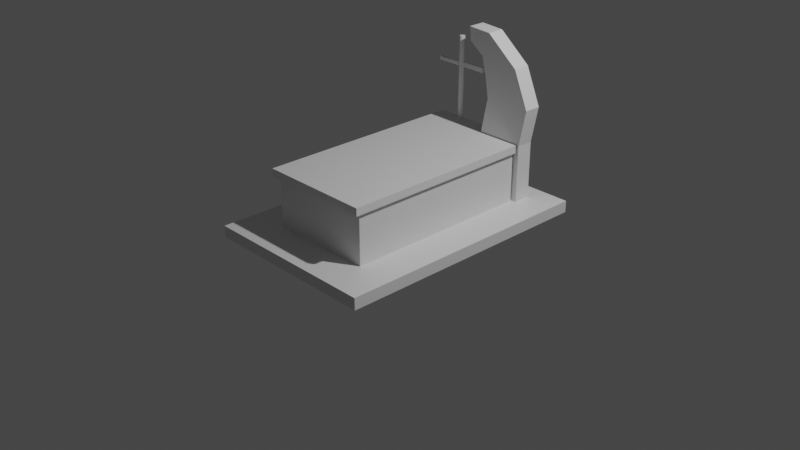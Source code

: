 # Source: Gr_b_4.blend  (saved by Blender 2.90.8; exported with 4.5.12 LTS)
import bpy
from mathutils import Matrix  # noqa: F401  (used for matrix-valued properties, if any)

bpy.ops.wm.read_factory_settings(use_empty=True)
scene = bpy.context.scene
scene.name = 'Scene'

# ---- collections
col_collection = bpy.data.collections.new('Collection'); scene.collection.children.link(col_collection)

# ---- materials (node trees are filled in below, after node groups)
mat_material = bpy.data.materials.new('Material')
mat_material.alpha_threshold = 0.0
mat_material.use_transparent_shadow = False
mat_material.line_color = (0.0, 0.0, 0.0, 1.0)

# ---- material node trees
mat_material.use_nodes = True; mat_material.node_tree.nodes.clear()
_N = mat_material.node_tree.nodes; _L = mat_material.node_tree.links
n0 = _N.new('ShaderNodeOutputMaterial'); n0.name = 'Material Output'; n0.location = (300, 300)
n1 = _N.new('ShaderNodeBsdfPrincipled'); n1.name = 'Principled BSDF'; n1.location = (10, 300)
n1.distribution = 'GGX'
n1.subsurface_method = 'BURLEY'
n1.inputs[2].default_value = 0.4
n1.inputs[3].default_value = 1.45
n1.inputs[27].default_value = (0.0, 0.0, 0.0, 1.0)
n1.inputs[28].default_value = 1.0
_L.new(n1.outputs[0], n0.inputs[0])
n0.is_active_output = True

# ---- world
world_world = bpy.data.worlds.new('World'); scene.world = world_world
world_world.use_nodes = True; world_world.node_tree.nodes.clear()
_N = world_world.node_tree.nodes; _L = world_world.node_tree.links
n0 = _N.new('ShaderNodeOutputWorld'); n0.name = 'World Output'; n0.location = (300, 300)
n1 = _N.new('ShaderNodeBackground'); n1.name = 'Background'; n1.location = (10, 300)
n1.inputs[0].default_value = (0.05088, 0.05088, 0.05088, 1.0)
_L.new(n1.outputs[0], n0.inputs[0])
n0.is_active_output = True
world_world.color = (0.05088, 0.05088, 0.05088)
world_world.use_sun_shadow = False
world_world.sun_shadow_jitter_overblur = 0.0

# ---- cameras
cam_camera = bpy.data.cameras.new('Camera')
cam_camera.clip_end = 100.0
cam_camera.ortho_scale = 7.314

# ---- lights
light_light = bpy.data.lights.new('Light', 'POINT')
light_light.transmission_factor = 0.0
light_light.energy = 1000.0
light_light.shadow_soft_size = 0.1
light_light.shadow_maximum_resolution = 0.006
light_light.use_absolute_resolution = True

# ---- meshes
me_cube = bpy.data.meshes.new('Cube')
me_cube.from_pydata([(0.9738, 1.452, 0.06323), (0.9738, 1.452, -0.06323), (0.9738, -1.452, 0.06323), (0.9738, -1.452, -0.06323), (-0.9738, 1.452, 0.06323), (-0.9738, 1.452, -0.06323), (-0.9738, -1.452, 0.06323), (-0.9738, -1.452, -0.06323), (-0.5762, -1.035, 0.05708), (-0.5762, -1.035, 0.6052), (-0.5762, 1.035, 0.05708), (-0.5762, 1.035, 0.6052), (0.5762, -1.035, 0.05708), (0.5762, -1.035, 0.6052), (0.5762, 1.035, 0.05708), (0.5762, 1.035, 0.6052), (-0.6107, -1.097, 0.6891), (0.6107, 1.038, 0.6891), (-0.6107, -1.097, 0.6052), (-0.6107, 1.038, 0.6052), (0.6107, 1.038, 0.6052), (0.6107, -1.097, 0.6052), (-0.6107, 1.038, 0.6891), (0.6107, -1.097, 0.6891), (-0.3089, 1.219, 1.598), (-0.3089, 1.219, 0.6992), (-0.2912, 1.214, 0.6992), (-0.2912, 1.214, 1.598), (-0.2802, 1.198, 0.6992), (-0.2802, 1.18, 0.6992), (-0.2786, 1.189, 1.598), (-0.2912, 1.165, 0.6992), (-0.2912, 1.165, 1.598), (-0.3089, 1.159, 0.6992), (-0.3089, 1.159, 1.598), (-0.3267, 1.165, 0.6992), (-0.3267, 1.165, 1.598), (-0.3377, 1.18, 0.6992), (-0.3377, 1.198, 0.6992), (-0.3393, 1.189, 1.598), (-0.3267, 1.214, 0.6992), (-0.3267, 1.214, 1.598), (-0.3267, 1.165, 1.248), (-0.2794, 1.183, 1.269), (-0.2801, 1.198, 1.276), (-0.3383, 1.194, 1.269), (-0.3376, 1.198, 1.317), (-0.3382, 1.184, 1.317), (-0.3372, 1.179, 1.294), (-0.2797, 1.183, 1.318), (-0.28, 1.196, 1.318), (-0.613, 1.199, 1.317), (-0.613, 1.202, 1.269), (-0.004814, 1.196, 1.269), (-0.00482, 1.178, 1.269), (-0.613, 1.182, 1.317), (-0.6131, 1.173, 1.31), (-0.004819, 1.178, 1.318), (-0.004813, 1.206, 1.28), (-0.00482, 1.199, 1.318), (-0.3381, 1.184, 1.269), (-0.613, 1.181, 1.269), (-0.6245, 1.05, -0.06507), (-0.6245, 1.05, 0.6823), (-0.6245, 1.238, -0.06507), (-0.6245, 1.238, 0.6823), (0.6355, 1.05, 0.6823), (0.6355, 1.238, -0.06507), (0.6355, 1.238, 0.6823), (0.1192, 1.238, 0.6823), (0.6355, 1.05, -0.06507), (0.1192, 1.05, 0.6823), (0.1975, 1.238, 1.078), (0.7138, 1.238, 1.078), (0.7138, 1.05, 1.078), (0.1975, 1.05, 1.078), (0.5437, 1.05, 1.469), (0.155, 1.05, 1.315), (0.155, 1.238, 1.315), (0.5437, 1.238, 1.469), (0.1854, 1.05, 1.759), (0.1034, 1.238, 1.507), (0.1034, 1.05, 1.507), (0.1854, 1.238, 1.759), (-0.06048, 1.238, 1.629), (-0.06048, 1.05, 1.629), (-0.07523, 1.05, 1.775), (-0.07523, 1.238, 1.775)], [], [(4, 2, 0), (2, 7, 3), (6, 5, 7), (1, 7, 5), (0, 3, 1), (4, 1, 5), (9, 10, 8), (11, 14, 10), (15, 12, 14), (13, 8, 12), (14, 8, 10), (13, 18, 9), (22, 23, 17), (9, 19, 11), (18, 22, 19), (21, 16, 18), (19, 17, 20), (20, 23, 21), (11, 20, 15), (13, 20, 21), (50, 58, 44), (44, 29, 28), (49, 59, 50), (32, 33, 31), (36, 39, 47), (34, 35, 33), (27, 30, 50), (45, 61, 52), (60, 38, 37), (47, 51, 55), (41, 25, 40), (43, 57, 49), (24, 26, 25), (37, 38, 40), (43, 32, 31), (43, 53, 54), (45, 41, 40), (50, 59, 58), (56, 48, 47), (44, 53, 43), (52, 46, 45), (51, 46, 52), (61, 48, 56), (36, 47, 48), (50, 30, 49), (47, 39, 46), (63, 64, 62), (68, 70, 67), (71, 62, 70), (37, 38, 65), (66, 75, 71), (67, 62, 64), (65, 67, 64), (84, 83, 81), (68, 72, 73), (71, 72, 69), (68, 74, 66), (80, 85, 82), (73, 76, 74), (75, 78, 72), (73, 78, 79), (74, 77, 75), (25, 26, 65), (29, 31, 71), (31, 33, 63), (79, 80, 76), (77, 81, 78), (79, 81, 83), (76, 82, 77), (87, 85, 86), (83, 86, 80), (82, 84, 81), (4, 6, 2), (2, 6, 7), (6, 4, 5), (1, 3, 7), (0, 2, 3), (4, 0, 1), (9, 11, 10), (11, 15, 14), (15, 13, 12), (13, 9, 8), (14, 12, 8), (13, 21, 18), (22, 16, 23), (9, 18, 19), (18, 16, 22), (21, 23, 16), (19, 22, 17), (20, 17, 23), (11, 19, 20), (13, 15, 20), (49, 30, 32), (44, 43, 29), (28, 26, 44), (26, 27, 44), (49, 57, 59), (34, 36, 42), (32, 34, 33), (34, 42, 35), (45, 60, 61), (60, 45, 38), (46, 39, 41), (61, 56, 52), (56, 55, 51), (51, 52, 56), (47, 46, 51), (30, 27, 32), (27, 24, 32), (24, 41, 36), (41, 39, 36), (36, 34, 24), (34, 32, 24), (41, 24, 25), (43, 54, 57), (24, 27, 26), (40, 25, 33), (25, 26, 33), (26, 28, 29), (29, 31, 26), (31, 33, 26), (33, 35, 40), (35, 37, 40), (54, 53, 58), (58, 59, 57), (57, 54, 58), (43, 49, 32), (31, 29, 43), (41, 45, 46), (40, 38, 45), (37, 35, 60), (35, 42, 60), (55, 56, 47), (44, 58, 53), (44, 27, 50), (61, 60, 48), (60, 42, 48), (42, 36, 48), (63, 65, 64), (69, 68, 67), (68, 66, 70), (71, 63, 62), (65, 63, 37), (63, 35, 37), (38, 40, 65), (66, 74, 75), (67, 70, 62), (66, 71, 70), (65, 69, 67), (84, 87, 83), (68, 69, 72), (71, 75, 72), (68, 73, 74), (80, 86, 85), (73, 79, 76), (75, 77, 78), (73, 72, 78), (74, 76, 77), (26, 28, 65), (28, 69, 65), (65, 40, 25), (71, 69, 29), (69, 28, 29), (63, 71, 31), (33, 35, 63), (79, 83, 80), (77, 82, 81), (79, 78, 81), (76, 80, 82), (87, 84, 85), (83, 87, 86), (82, 85, 84)])
_uv = me_cube.uv_layers.new(name='UVMap')
_uv.uv.foreach_set('vector', [0.875, 0.5, 0.625, 0.75, 0.625, 0.5, 0.625, 0.75, 0.375, 1.0, 0.375, 0.75, 0.625, 0.0, 0.375, 0.25, 0.375, 0.0, 0.375, 0.5, 0.125, 0.75, 0.125, 0.5, 0.625, 0.5, 0.375, 0.75, 0.375, 0.5, 0.625, 0.25, 0.375, 0.5, 0.375, 0.25, 0.625, 0.0, 0.375, 0.25, 0.375, 0.0, 0.625, 0.25, 0.375, 0.5, 0.375, 0.25, 0.625, 0.5, 0.375, 0.75, 0.375, 0.5, 0.625, 0.75, 0.375, 1.0, 0.375, 0.75, 0.375, 0.5, 0.125, 0.75, 0.125, 0.5, 0.625, 0.75, 0.625, 1.0, 0.625, 1.0, 0.875, 0.5, 0.625, 0.75, 0.625, 0.5, 0.625, 0.0, 0.625, 0.25, 0.625, 0.25, 0.625, 0.0, 0.625, 0.25, 0.625, 0.25, 0.625, 0.75, 0.625, 1.0, 0.625, 1.0, 0.625, 0.25, 0.625, 0.5, 0.625, 0.5, 0.625, 0.5, 0.625, 0.75, 0.625, 0.75, 0.625, 0.25, 0.625, 0.5, 0.625, 0.5, 0.625, 0.75, 0.625, 0.5, 0.625, 0.75, 0.7712, 0.9352, 0.7979, 0.9147, 0.7996, 0.9127, 0.7996, 0.9127, 0.7, 0.5, 0.8, 0.5, 0.7287, 0.9352, 0.7712, 0.9352, 0.7712, 0.9352, 0.6, 1.0, 0.5, 0.5, 0.6, 0.5, 0.4, 1.0, 0.25, 1.0, 0.2711, 0.9352, 0.5, 1.0, 0.4, 0.5, 0.5, 0.5, 0.9, 1.0, 0.75, 1.0, 0.7712, 0.9352, 0.2289, 0.9127, 0.2665, 0.9127, 0.2286, 0.9127, 0.2665, 0.9127, 0.2, 0.5, 0.3, 0.5, 0.2711, 0.9352, 0.2288, 0.9352, 0.2712, 0.9352, 0.1, 1.0, -7.451e-08, 0.5, 0.1, 0.5, 0.7464, 0.9127, 0.7286, 0.9352, 0.7287, 0.9352, 1.0, 1.0, 0.9, 0.5, 1.0, 0.5, 0.5217, 0.1758, 0.5217, 0.3242, 0.6089, 0.4442, 0.7464, 0.9127, 0.6, 1.0, 0.6, 0.5, 0.7464, 0.9127, 0.7712, 0.9127, 0.7288, 0.9127, 0.2289, 0.9127, 0.1, 1.0, 0.1, 0.5, 0.7712, 0.9352, 0.7712, 0.9352, 0.7979, 0.9147, 0.2977, 0.9337, 0.3, 0.9242, 0.2711, 0.9352, 0.7996, 0.9127, 0.7712, 0.9127, 0.7464, 0.9127, 0.2286, 0.9127, 0.2287, 0.9352, 0.2289, 0.9127, 0.2288, 0.9352, 0.2287, 0.9352, 0.2286, 0.9127, 0.2665, 0.9127, 0.3, 0.9242, 0.2977, 0.9337, 0.4, 1.0, 0.2711, 0.9352, 0.3, 0.9242, 0.7712, 0.9352, 0.75, 1.0, 0.7287, 0.9352, 0.2711, 0.9352, 0.25, 1.0, 0.2287, 0.9352, 0.625, 0.0, 0.375, 0.25, 0.375, 0.0, 0.625, 0.5, 0.375, 0.75, 0.375, 0.5, 0.625, 0.8524, 0.375, 1.0, 0.375, 0.75, 0.0, 0.0, 0.0, 0.0, 0.0, 0.0, 0.625, 0.75, 0.625, 0.8524, 0.625, 0.8524, 0.375, 0.5, 0.125, 0.75, 0.125, 0.5, 0.625, 0.25, 0.375, 0.5, 0.375, 0.25, 0.625, 0.5, 0.625, 0.5, 0.625, 0.3976, 0.625, 0.5, 0.625, 0.3976, 0.625, 0.5, 0.7274, 0.75, 0.7274, 0.5, 0.7274, 0.5, 0.625, 0.5, 0.625, 0.75, 0.625, 0.75, 0.625, 0.75, 0.625, 0.75, 0.625, 0.8524, 0.625, 0.5, 0.625, 0.75, 0.625, 0.75, 0.7274, 0.75, 0.7274, 0.5, 0.7274, 0.5, 0.625, 0.5, 0.625, 0.3976, 0.625, 0.5, 0.625, 0.75, 0.625, 0.8524, 0.625, 0.8524, 0.0, 0.0, 0.0, 0.0, 0.0, 0.0, 0.0, 0.0, 0.0, 0.0, 0.0, 0.0, 0.0, 0.0, 0.0, 0.0, 0.0, 0.0, 0.625, 0.5, 0.625, 0.75, 0.625, 0.75, 0.7274, 0.75, 0.7274, 0.5, 0.7274, 0.5, 0.625, 0.5, 0.625, 0.3976, 0.625, 0.5, 0.625, 0.75, 0.625, 0.8524, 0.625, 0.8524, 0.625, 0.5, 0.625, 0.75, 0.625, 0.75, 0.625, 0.5, 0.625, 0.75, 0.625, 0.75, 0.7274, 0.75, 0.625, 0.5, 0.7274, 0.5, 0.875, 0.5, 0.875, 0.75, 0.625, 0.75, 0.625, 0.75, 0.625, 1.0, 0.375, 1.0, 0.625, 0.0, 0.625, 0.25, 0.375, 0.25, 0.375, 0.5, 0.375, 0.75, 0.125, 0.75, 0.625, 0.5, 0.625, 0.75, 0.375, 0.75, 0.625, 0.25, 0.625, 0.5, 0.375, 0.5, 0.625, 0.0, 0.625, 0.25, 0.375, 0.25, 0.625, 0.25, 0.625, 0.5, 0.375, 0.5, 0.625, 0.5, 0.625, 0.75, 0.375, 0.75, 0.625, 0.75, 0.625, 1.0, 0.375, 1.0, 0.375, 0.5, 0.375, 0.75, 0.125, 0.75, 0.625, 0.75, 0.625, 0.75, 0.625, 1.0, 0.875, 0.5, 0.875, 0.75, 0.625, 0.75, 0.625, 0.0, 0.625, 0.0, 0.625, 0.25, 0.625, 0.0, 0.625, 0.0, 0.625, 0.25, 0.625, 0.75, 0.625, 0.75, 0.625, 1.0, 0.625, 0.25, 0.625, 0.25, 0.625, 0.5, 0.625, 0.5, 0.625, 0.5, 0.625, 0.75, 0.625, 0.25, 0.625, 0.25, 0.625, 0.5, 0.625, 0.75, 0.625, 0.5, 0.625, 0.5, 0.7287, 0.9352, 0.75, 1.0, 0.6, 1.0, 0.7996, 0.9127, 0.7464, 0.9127, 0.7, 0.5, 0.8, 0.5, 0.9, 0.5, 0.7996, 0.9127, 0.9, 0.5, 0.9, 1.0, 0.7996, 0.9127, 0.7287, 0.9352, 0.7286, 0.9352, 0.7712, 0.9352, 0.5, 1.0, 0.4, 1.0, 0.4, 0.9127, 0.6, 1.0, 0.5, 1.0, 0.5, 0.5, 0.5, 1.0, 0.4, 0.9127, 0.4, 0.5, 0.2289, 0.9127, 0.2665, 0.9127, 0.2665, 0.9127, 0.2665, 0.9127, 0.2289, 0.9127, 0.2, 0.5, 0.2287, 0.9352, 0.25, 1.0, 0.1, 1.0, 0.2665, 0.9127, 0.2977, 0.9337, 0.2286, 0.9127, 0.2977, 0.9337, 0.2712, 0.9352, 0.2288, 0.9352, 0.2288, 0.9352, 0.2286, 0.9127, 0.2977, 0.9337, 0.2711, 0.9352, 0.2287, 0.9352, 0.2288, 0.9352, 0.4783, 0.25, 0.3911, 0.4442, 0.3911, 0.05584, 0.3911, 0.4442, 0.25, 0.49, 0.3911, 0.05584, 0.25, 0.49, 0.1089, 0.4442, 0.1089, 0.05584, 0.1089, 0.4442, 0.02175, 0.25, 0.1089, 0.05584, 0.1089, 0.05584, 0.25, 0.01, 0.25, 0.49, 0.25, 0.01, 0.3911, 0.05584, 0.25, 0.49, 0.1, 1.0, -7.451e-08, 1.0, -7.451e-08, 0.5, 0.7464, 0.9127, 0.7288, 0.9127, 0.7286, 0.9352, 1.0, 1.0, 0.9, 1.0, 0.9, 0.5, 0.6089, 0.4442, 0.75, 0.49, 0.75, 0.01, 0.75, 0.49, 0.8911, 0.4442, 0.75, 0.01, 0.8911, 0.4442, 0.9783, 0.3242, 0.9783, 0.1758, 0.9783, 0.1758, 0.8911, 0.05584, 0.8911, 0.4442, 0.8911, 0.05584, 0.75, 0.01, 0.8911, 0.4442, 0.75, 0.01, 0.6089, 0.05584, 0.6089, 0.4442, 0.6089, 0.05584, 0.5217, 0.1758, 0.6089, 0.4442, 0.7288, 0.9127, 0.7712, 0.9127, 0.7979, 0.9147, 0.7979, 0.9147, 0.7712, 0.9352, 0.7286, 0.9352, 0.7286, 0.9352, 0.7288, 0.9127, 0.7979, 0.9147, 0.7464, 0.9127, 0.7287, 0.9352, 0.6, 1.0, 0.6, 0.5, 0.7, 0.5, 0.7464, 0.9127, 0.1, 1.0, 0.2289, 0.9127, 0.2287, 0.9352, 0.1, 0.5, 0.2, 0.5, 0.2289, 0.9127, 0.3, 0.5, 0.4, 0.5, 0.2665, 0.9127, 0.4, 0.5, 0.4, 0.9127, 0.2665, 0.9127, 0.2712, 0.9352, 0.2977, 0.9337, 0.2711, 0.9352, 0.7996, 0.9127, 0.7979, 0.9147, 0.7712, 0.9127, 0.7996, 0.9127, 0.9, 1.0, 0.7712, 0.9352, 0.2665, 0.9127, 0.2665, 0.9127, 0.3, 0.9242, 0.2665, 0.9127, 0.4, 0.9127, 0.3, 0.9242, 0.4, 0.9127, 0.4, 1.0, 0.3, 0.9242, 0.625, 0.0, 0.625, 0.25, 0.375, 0.25, 0.625, 0.3976, 0.625, 0.5, 0.375, 0.5, 0.625, 0.5, 0.625, 0.75, 0.375, 0.75, 0.625, 0.8524, 0.625, 1.0, 0.375, 1.0, 0.0, 0.0, 0.0, 0.0, 0.0, 0.0, 0.0, 0.0, 0.0, 0.0, 0.0, 0.0, 0.0, 0.0, 0.0, 0.0, 0.0, 0.0, 0.625, 0.75, 0.625, 0.75, 0.625, 0.8524, 0.375, 0.5, 0.375, 0.75, 0.125, 0.75, 0.625, 0.75, 0.625, 0.8524, 0.375, 0.75, 0.625, 0.25, 0.625, 0.3976, 0.375, 0.5, 0.625, 0.5, 0.625, 0.5, 0.625, 0.5, 0.625, 0.5, 0.625, 0.3976, 0.625, 0.3976, 0.7274, 0.75, 0.7274, 0.75, 0.7274, 0.5, 0.625, 0.5, 0.625, 0.5, 0.625, 0.75, 0.625, 0.75, 0.625, 0.75, 0.625, 0.75, 0.625, 0.5, 0.625, 0.5, 0.625, 0.75, 0.7274, 0.75, 0.7274, 0.75, 0.7274, 0.5, 0.625, 0.5, 0.625, 0.3976, 0.625, 0.3976, 0.625, 0.75, 0.625, 0.75, 0.625, 0.8524, 0.0, 0.0, 0.0, 0.0, 0.0, 0.0, 0.0, 0.0, 0.0, 0.0, 0.0, 0.0, 0.0, 0.0, 0.0, 0.0, 0.0, 0.0, 0.0, 0.0, 0.0, 0.0, 0.0, 0.0, 0.0, 0.0, 0.0, 0.0, 0.0, 0.0, 0.0, 0.0, 0.0, 0.0, 0.0, 0.0, 0.0, 0.0, 0.0, 0.0, 0.0, 0.0, 0.625, 0.5, 0.625, 0.5, 0.625, 0.75, 0.7274, 0.75, 0.7274, 0.75, 0.7274, 0.5, 0.625, 0.5, 0.625, 0.3976, 0.625, 0.3976, 0.625, 0.75, 0.625, 0.75, 0.625, 0.8524, 0.625, 0.5, 0.625, 0.5, 0.625, 0.75, 0.625, 0.5, 0.625, 0.5, 0.625, 0.75, 0.7274, 0.75, 0.625, 0.75, 0.625, 0.5])
me_cube.materials.append(mat_material)
me_cube.use_remesh_preserve_volume = False
me_cube.use_remesh_preserve_attributes = False
me_cube.use_mirror_vertex_groups = False
me_cube.update()

# ---- objects
ob_cube = bpy.data.objects.new('Cube', me_cube)
ob_light = bpy.data.objects.new('Light', light_light)
ob_camera = bpy.data.objects.new('Camera', cam_camera)

# ---- transforms, parenting, visibility, modifiers, constraints
ob_cube.location = (0.0, 0.0, 0.0)
ob_cube.lock_rotations_4d = False
ob_cube.empty_display_type = 'ARROWS'
ob_cube.lineart.crease_threshold = 0.0
ob_light.location = (4.076, 1.005, 5.904)
ob_light.rotation_euler = (0.6503, 0.05522, 1.866)
ob_light.lock_rotations_4d = False
ob_light.empty_display_type = 'ARROWS'
ob_light.color = (0.0, 0.0, 0.0, 0.0)
ob_light.lineart.crease_threshold = 0.0
ob_camera.location = (7.359, -6.926, 4.958)
ob_camera.rotation_euler = (1.109, 0.0, 0.8149)
ob_camera.lock_rotations_4d = False
ob_camera.empty_display_type = 'ARROWS'
ob_camera.color = (0.0, 0.0, 0.0, 0.0)
ob_camera.display_type = 'WIRE'
ob_camera.lineart.crease_threshold = 0.0

# ---- collection membership
col_collection.objects.link(ob_cube)
col_collection.objects.link(ob_light)
col_collection.objects.link(ob_camera)

# ---- scene / render settings (as saved in the file)
scene.camera = ob_camera
scene.frame_start = 1; scene.frame_end = 250; scene.frame_set(66)
scene.render.engine = 'BLENDER_EEVEE_NEXT'
scene.cycles.use_denoising = False
scene.cycles.samples = 128
scene.cycles.sampling_pattern = 'TABULATED_SOBOL'
scene.cycles.use_adaptive_sampling = False
scene.cycles.use_light_tree = False
scene.view_settings.view_transform = 'Filmic'
bpy.context.view_layer.update()
